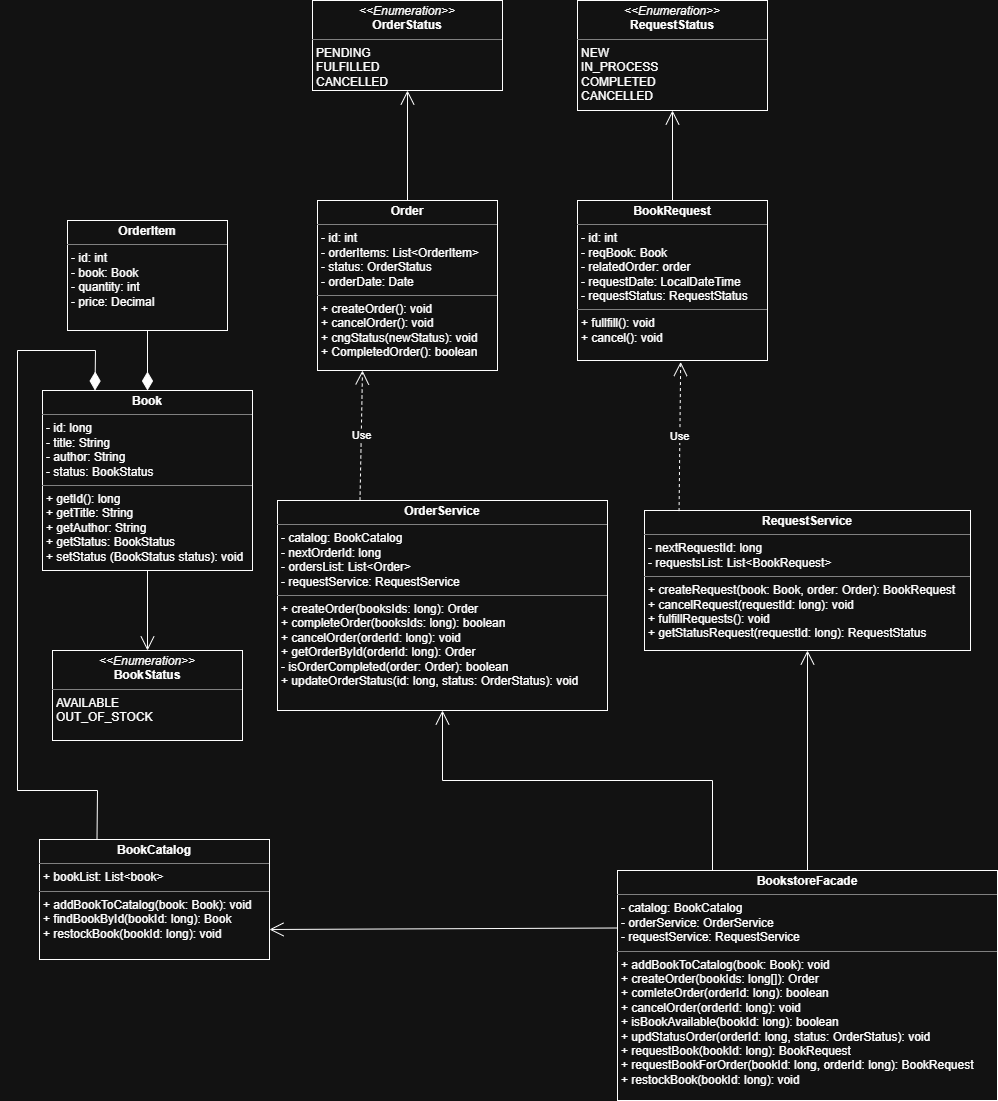

The diagram above was exported from draw.io. Its source (the exported page's mxGraphModel, read from the mxfile embedded in the PNG):
<mxGraphModel dx="2377" dy="1295" grid="1" gridSize="10" guides="1" tooltips="1" connect="1" arrows="1" fold="1" page="1" pageScale="1" pageWidth="827" pageHeight="1169" math="0" shadow="0">
  <root>
    <mxCell id="0" />
    <mxCell id="1" parent="0" />
    <mxCell id="zRo4G7OQ-0eK0uTFMzzI-1" value="&lt;p style=&quot;margin:0px;margin-top:4px;text-align:center;&quot;&gt;&lt;b&gt;Book&lt;/b&gt;&lt;/p&gt;&lt;hr size=&quot;1&quot; style=&quot;border-style:solid;&quot;&gt;&lt;p style=&quot;margin:0px;margin-left:4px;&quot;&gt;- id: long&lt;/p&gt;&lt;p style=&quot;margin:0px;margin-left:4px;&quot;&gt;- title: String&lt;/p&gt;&lt;p style=&quot;margin:0px;margin-left:4px;&quot;&gt;- author: String&lt;/p&gt;&lt;p style=&quot;margin:0px;margin-left:4px;&quot;&gt;- status: BookStatus&lt;/p&gt;&lt;hr size=&quot;1&quot; style=&quot;border-style:solid;&quot;&gt;&lt;p style=&quot;margin:0px;margin-left:4px;&quot;&gt;+ getId(): long&lt;/p&gt;&lt;p style=&quot;margin:0px;margin-left:4px;&quot;&gt;+ getTitle: String&lt;/p&gt;&lt;p style=&quot;margin:0px;margin-left:4px;&quot;&gt;+ getAuthor: String&lt;/p&gt;&lt;p style=&quot;margin:0px;margin-left:4px;&quot;&gt;+ getStatus: BookStatus&lt;/p&gt;&lt;p style=&quot;margin:0px;margin-left:4px;&quot;&gt;+ setStatus (BookStatus status): void&lt;/p&gt;" style="verticalAlign=top;align=left;overflow=fill;html=1;whiteSpace=wrap;" parent="1" vertex="1">
      <mxGeometry x="95" y="430" width="210" height="180" as="geometry" />
    </mxCell>
    <mxCell id="zRo4G7OQ-0eK0uTFMzzI-2" value="&lt;p style=&quot;margin:0px;margin-top:4px;text-align:center;&quot;&gt;&lt;b&gt;Order&lt;/b&gt;&lt;/p&gt;&lt;hr size=&quot;1&quot; style=&quot;border-style:solid;&quot;&gt;&lt;p style=&quot;margin:0px;margin-left:4px;&quot;&gt;- id: int&lt;/p&gt;&lt;p style=&quot;margin:0px;margin-left:4px;&quot;&gt;- orderItems: List&amp;lt;OrderItem&amp;gt;&lt;/p&gt;&lt;p style=&quot;margin:0px;margin-left:4px;&quot;&gt;- status: OrderStatus&lt;/p&gt;&lt;p style=&quot;margin:0px;margin-left:4px;&quot;&gt;- orderDate: Date&lt;/p&gt;&lt;hr size=&quot;1&quot; style=&quot;border-style:solid;&quot;&gt;&lt;p style=&quot;margin:0px;margin-left:4px;&quot;&gt;+ createOrder(): void&lt;/p&gt;&lt;p style=&quot;margin:0px;margin-left:4px;&quot;&gt;+ cancelOrder(): void&lt;/p&gt;&lt;p style=&quot;margin:0px;margin-left:4px;&quot;&gt;+ cngStatus(newStatus): void&lt;/p&gt;&lt;p style=&quot;margin:0px;margin-left:4px;&quot;&gt;+ CompletedOrder(): boolean&lt;/p&gt;" style="verticalAlign=top;align=left;overflow=fill;html=1;whiteSpace=wrap;" parent="1" vertex="1">
      <mxGeometry x="370" y="240" width="180" height="170" as="geometry" />
    </mxCell>
    <mxCell id="zRo4G7OQ-0eK0uTFMzzI-3" value="&lt;p style=&quot;margin:0px;margin-top:4px;text-align:center;&quot;&gt;&lt;b&gt;OrderItem&lt;/b&gt;&lt;/p&gt;&lt;hr size=&quot;1&quot; style=&quot;border-style:solid;&quot;&gt;&lt;p style=&quot;margin:0px;margin-left:4px;&quot;&gt;- id: int&lt;/p&gt;&lt;p style=&quot;margin:0px;margin-left:4px;&quot;&gt;- book: Book&lt;/p&gt;&lt;p style=&quot;margin:0px;margin-left:4px;&quot;&gt;- quantity: int&lt;/p&gt;&lt;p style=&quot;margin:0px;margin-left:4px;&quot;&gt;- price: Decimal&lt;/p&gt;&lt;p style=&quot;margin:0px;margin-left:4px;&quot;&gt;&lt;br&gt;&lt;/p&gt;" style="verticalAlign=top;align=left;overflow=fill;html=1;whiteSpace=wrap;" parent="1" vertex="1">
      <mxGeometry x="120" y="260" width="160" height="110" as="geometry" />
    </mxCell>
    <mxCell id="zRo4G7OQ-0eK0uTFMzzI-5" value="&lt;p style=&quot;margin:0px;margin-top:4px;text-align:center;&quot;&gt;&lt;b&gt;BookRequest&lt;/b&gt;&lt;/p&gt;&lt;hr size=&quot;1&quot; style=&quot;border-style:solid;&quot;&gt;&lt;p style=&quot;margin:0px;margin-left:4px;&quot;&gt;- id: int&lt;/p&gt;&lt;p style=&quot;margin:0px;margin-left:4px;&quot;&gt;- reqBook: Book&lt;/p&gt;&lt;p style=&quot;margin:0px;margin-left:4px;&quot;&gt;- relatedOrder: order&lt;/p&gt;&lt;p style=&quot;margin:0px;margin-left:4px;&quot;&gt;- requestDate: LocalDateTime&lt;/p&gt;&lt;p style=&quot;margin:0px;margin-left:4px;&quot;&gt;- requestStatus: RequestStatus&lt;/p&gt;&lt;hr size=&quot;1&quot; style=&quot;border-style:solid;&quot;&gt;&lt;p style=&quot;margin:0px;margin-left:4px;&quot;&gt;+ fullfill(): void&lt;/p&gt;&lt;p style=&quot;margin:0px;margin-left:4px;&quot;&gt;+ cancel(): void&lt;/p&gt;" style="verticalAlign=top;align=left;overflow=fill;html=1;whiteSpace=wrap;" parent="1" vertex="1">
      <mxGeometry x="630" y="240" width="190" height="160" as="geometry" />
    </mxCell>
    <mxCell id="7Bxi-_DWpRhEhhrSygz4-2" value="&lt;p style=&quot;margin:0px;margin-top:4px;text-align:center;&quot;&gt;&lt;b&gt;BookCatalog&lt;/b&gt;&lt;/p&gt;&lt;hr size=&quot;1&quot; style=&quot;border-style:solid;&quot;&gt;&lt;p style=&quot;margin:0px;margin-left:4px;&quot;&gt;+ bookList: List&amp;lt;book&amp;gt;&lt;/p&gt;&lt;hr size=&quot;1&quot; style=&quot;border-style:solid;&quot;&gt;&lt;p style=&quot;margin:0px;margin-left:4px;&quot;&gt;+ addBookToCatalog(book: Book): void&lt;/p&gt;&lt;p style=&quot;margin:0px;margin-left:4px;&quot;&gt;+ findBookById(&lt;span style=&quot;background-color: transparent; color: light-dark(rgb(0, 0, 0), rgb(255, 255, 255));&quot;&gt;bookId:&amp;nbsp;&lt;/span&gt;&lt;span style=&quot;background-color: transparent; color: light-dark(rgb(0, 0, 0), rgb(255, 255, 255));&quot;&gt;long): Book&lt;/span&gt;&lt;/p&gt;&lt;p style=&quot;margin:0px;margin-left:4px;&quot;&gt;+ restockBook(&lt;span style=&quot;background-color: transparent; color: light-dark(rgb(0, 0, 0), rgb(255, 255, 255));&quot;&gt;bookId:&amp;nbsp;&lt;/span&gt;&lt;span style=&quot;background-color: transparent; color: light-dark(rgb(0, 0, 0), rgb(255, 255, 255));&quot;&gt;long): void&lt;/span&gt;&lt;/p&gt;" style="verticalAlign=top;align=left;overflow=fill;html=1;whiteSpace=wrap;" vertex="1" parent="1">
      <mxGeometry x="92" y="879" width="230" height="120" as="geometry" />
    </mxCell>
    <mxCell id="7Bxi-_DWpRhEhhrSygz4-3" value="&lt;p style=&quot;margin:0px;margin-top:4px;text-align:center;&quot;&gt;&lt;b&gt;OrderService&lt;/b&gt;&lt;/p&gt;&lt;hr size=&quot;1&quot; style=&quot;border-style:solid;&quot;&gt;&lt;p style=&quot;margin:0px;margin-left:4px;&quot;&gt;- catalog: BookCatalog&lt;/p&gt;&lt;p style=&quot;margin:0px;margin-left:4px;&quot;&gt;- nextOrderId: long&lt;/p&gt;&lt;p style=&quot;margin:0px;margin-left:4px;&quot;&gt;- ordersList: List&amp;lt;Order&amp;gt;&lt;/p&gt;&lt;p style=&quot;margin:0px;margin-left:4px;&quot;&gt;- requestService: RequestService&lt;/p&gt;&lt;hr size=&quot;1&quot; style=&quot;border-style:solid;&quot;&gt;&lt;p style=&quot;margin:0px;margin-left:4px;&quot;&gt;+ createOrder(booksIds: long): Order&lt;/p&gt;&lt;p style=&quot;margin:0px;margin-left:4px;&quot;&gt;+ completeOrder(booksIds: long): boolean&lt;/p&gt;&lt;p style=&quot;margin:0px;margin-left:4px;&quot;&gt;+ cancelOrder(orderId: long): void&lt;/p&gt;&lt;p style=&quot;margin:0px;margin-left:4px;&quot;&gt;+ getOrderById(orderId: long): Order&lt;/p&gt;&lt;p style=&quot;margin:0px;margin-left:4px;&quot;&gt;- isOrderCompleted(order: Order): boolean&lt;/p&gt;&lt;p style=&quot;margin:0px;margin-left:4px;&quot;&gt;+ updateOrderStatus(id: long, status: OrderStatus): void&lt;/p&gt;" style="verticalAlign=top;align=left;overflow=fill;html=1;whiteSpace=wrap;" vertex="1" parent="1">
      <mxGeometry x="330" y="540" width="330" height="210" as="geometry" />
    </mxCell>
    <mxCell id="7Bxi-_DWpRhEhhrSygz4-4" value="&lt;p style=&quot;margin:0px;margin-top:4px;text-align:center;&quot;&gt;&lt;b&gt;RequestService&lt;/b&gt;&lt;/p&gt;&lt;hr size=&quot;1&quot; style=&quot;border-style:solid;&quot;&gt;&lt;p style=&quot;margin:0px;margin-left:4px;&quot;&gt;- nextRequestId: long&lt;/p&gt;&lt;p style=&quot;margin:0px;margin-left:4px;&quot;&gt;- requestsList: List&amp;lt;BookRequest&amp;gt;&amp;nbsp;&lt;/p&gt;&lt;hr size=&quot;1&quot; style=&quot;border-style:solid;&quot;&gt;&lt;p style=&quot;margin:0px;margin-left:4px;&quot;&gt;+ createRequest(book: Book, order: Order): BookRequest&lt;/p&gt;&lt;p style=&quot;margin:0px;margin-left:4px;&quot;&gt;+ cancelRequest(requestId: long): void&lt;/p&gt;&lt;p style=&quot;margin:0px;margin-left:4px;&quot;&gt;+ fulfillRequests(): void&lt;/p&gt;&lt;p style=&quot;margin:0px;margin-left:4px;&quot;&gt;+ getStatusRequest(requestId: long): RequestStatus&lt;/p&gt;" style="verticalAlign=top;align=left;overflow=fill;html=1;whiteSpace=wrap;" vertex="1" parent="1">
      <mxGeometry x="697" y="550" width="326" height="140" as="geometry" />
    </mxCell>
    <mxCell id="7Bxi-_DWpRhEhhrSygz4-5" value="&lt;p style=&quot;margin:0px;margin-top:4px;text-align:center;&quot;&gt;&lt;b&gt;BookstoreFacade&lt;/b&gt;&lt;/p&gt;&lt;hr size=&quot;1&quot; style=&quot;border-style:solid;&quot;&gt;&lt;p style=&quot;margin:0px;margin-left:4px;&quot;&gt;- catalog: BookCatalog&lt;/p&gt;&lt;p style=&quot;margin:0px;margin-left:4px;&quot;&gt;- orderService: OrderService&lt;/p&gt;&lt;p style=&quot;margin:0px;margin-left:4px;&quot;&gt;- requestService: RequestService&lt;/p&gt;&lt;hr size=&quot;1&quot; style=&quot;border-style:solid;&quot;&gt;&lt;p style=&quot;margin:0px;margin-left:4px;&quot;&gt;+ addBookToCatalog(book: Book): void&lt;/p&gt;&lt;p style=&quot;margin:0px;margin-left:4px;&quot;&gt;+ createOrder(bookIds: long[]): Order&lt;/p&gt;&lt;p style=&quot;margin:0px;margin-left:4px;&quot;&gt;+ comleteOrder(orderId: long): boolean&lt;/p&gt;&lt;p style=&quot;margin:0px;margin-left:4px;&quot;&gt;+ cancelOrder(orderId: long): void&lt;/p&gt;&lt;p style=&quot;margin:0px;margin-left:4px;&quot;&gt;+ isBookAvailable(bookId: long): boolean&lt;/p&gt;&lt;p style=&quot;margin:0px;margin-left:4px;&quot;&gt;+ updStatusOrder(orderId: long, status: OrderStatus): void&lt;/p&gt;&lt;p style=&quot;margin:0px;margin-left:4px;&quot;&gt;+ requestBook(bookId: long): BookRequest&lt;/p&gt;&lt;p style=&quot;margin:0px;margin-left:4px;&quot;&gt;+ requestBookForOrder(bookId: long, orderId: long): BookRequest&lt;/p&gt;&lt;p style=&quot;margin:0px;margin-left:4px;&quot;&gt;+ restockBook(bookId: long): void&lt;/p&gt;&lt;p style=&quot;margin:0px;margin-left:4px;&quot;&gt;&lt;br&gt;&lt;/p&gt;" style="verticalAlign=top;align=left;overflow=fill;html=1;whiteSpace=wrap;" vertex="1" parent="1">
      <mxGeometry x="670" y="910" width="380" height="230" as="geometry" />
    </mxCell>
    <mxCell id="7Bxi-_DWpRhEhhrSygz4-9" value="" style="endArrow=diamondThin;endFill=1;endSize=16;html=1;rounded=0;entryX=0.5;entryY=0;entryDx=0;entryDy=0;exitX=0.5;exitY=1;exitDx=0;exitDy=0;" edge="1" parent="1" source="zRo4G7OQ-0eK0uTFMzzI-3" target="zRo4G7OQ-0eK0uTFMzzI-1">
      <mxGeometry width="160" relative="1" as="geometry">
        <mxPoint x="50" y="390" as="sourcePoint" />
        <mxPoint x="210" y="390" as="targetPoint" />
      </mxGeometry>
    </mxCell>
    <mxCell id="7Bxi-_DWpRhEhhrSygz4-10" value="" style="endArrow=diamondThin;endFill=1;endSize=16;html=1;rounded=0;exitX=0.25;exitY=0;exitDx=0;exitDy=0;entryX=0.25;entryY=0;entryDx=0;entryDy=0;" edge="1" parent="1" source="7Bxi-_DWpRhEhhrSygz4-2" target="zRo4G7OQ-0eK0uTFMzzI-1">
      <mxGeometry width="160" relative="1" as="geometry">
        <mxPoint x="-60" y="400" as="sourcePoint" />
        <mxPoint x="100" y="400" as="targetPoint" />
        <Array as="points">
          <mxPoint x="150" y="830" />
          <mxPoint x="70" y="830" />
          <mxPoint x="70" y="390" />
          <mxPoint x="148" y="390" />
        </Array>
      </mxGeometry>
    </mxCell>
    <mxCell id="7Bxi-_DWpRhEhhrSygz4-11" value="&lt;p style=&quot;margin:0px;margin-top:4px;text-align:center;&quot;&gt;&lt;i&gt;&amp;lt;&amp;lt;Enumeration&amp;gt;&amp;gt;&lt;/i&gt;&lt;br&gt;&lt;b&gt;BookStatus&lt;/b&gt;&lt;/p&gt;&lt;hr size=&quot;1&quot; style=&quot;border-style:solid;&quot;&gt;&lt;p style=&quot;margin:0px;margin-left:4px;&quot;&gt;AVAILABLE&lt;/p&gt;&lt;p style=&quot;margin:0px;margin-left:4px;&quot;&gt;OUT_OF_STOCK&lt;/p&gt;" style="verticalAlign=top;align=left;overflow=fill;html=1;whiteSpace=wrap;" vertex="1" parent="1">
      <mxGeometry x="105" y="690" width="190" height="90" as="geometry" />
    </mxCell>
    <mxCell id="7Bxi-_DWpRhEhhrSygz4-12" value="&lt;p style=&quot;margin:0px;margin-top:4px;text-align:center;&quot;&gt;&lt;i&gt;&amp;lt;&amp;lt;Enumeration&amp;gt;&amp;gt;&lt;/i&gt;&lt;br&gt;&lt;b&gt;RequestStatus&lt;/b&gt;&lt;/p&gt;&lt;hr size=&quot;1&quot; style=&quot;border-style:solid;&quot;&gt;&lt;p style=&quot;margin:0px;margin-left:4px;&quot;&gt;NEW&lt;/p&gt;&lt;p style=&quot;margin:0px;margin-left:4px;&quot;&gt;IN_PROCESS&lt;br&gt;COMPLETED&lt;/p&gt;&lt;p style=&quot;margin:0px;margin-left:4px;&quot;&gt;CANCELLED&lt;/p&gt;" style="verticalAlign=top;align=left;overflow=fill;html=1;whiteSpace=wrap;" vertex="1" parent="1">
      <mxGeometry x="630" y="40" width="190" height="110" as="geometry" />
    </mxCell>
    <mxCell id="7Bxi-_DWpRhEhhrSygz4-14" value="&lt;p style=&quot;margin:0px;margin-top:4px;text-align:center;&quot;&gt;&lt;i&gt;&amp;lt;&amp;lt;Enumeration&amp;gt;&amp;gt;&lt;/i&gt;&lt;br&gt;&lt;b&gt;OrderStatus&lt;/b&gt;&lt;/p&gt;&lt;hr size=&quot;1&quot; style=&quot;border-style:solid;&quot;&gt;&lt;p style=&quot;margin:0px;margin-left:4px;&quot;&gt;PENDING&lt;br&gt;FULFILLED&lt;br&gt;CANCELLED&lt;/p&gt;" style="verticalAlign=top;align=left;overflow=fill;html=1;whiteSpace=wrap;" vertex="1" parent="1">
      <mxGeometry x="365" y="40" width="190" height="90" as="geometry" />
    </mxCell>
    <mxCell id="7Bxi-_DWpRhEhhrSygz4-28" value="" style="endArrow=open;endFill=1;endSize=12;html=1;rounded=0;exitX=0.5;exitY=1;exitDx=0;exitDy=0;entryX=0.5;entryY=0;entryDx=0;entryDy=0;" edge="1" parent="1" source="zRo4G7OQ-0eK0uTFMzzI-1" target="7Bxi-_DWpRhEhhrSygz4-11">
      <mxGeometry width="160" relative="1" as="geometry">
        <mxPoint x="160" y="670" as="sourcePoint" />
        <mxPoint x="320" y="670" as="targetPoint" />
      </mxGeometry>
    </mxCell>
    <mxCell id="7Bxi-_DWpRhEhhrSygz4-29" value="" style="endArrow=open;endFill=1;endSize=12;html=1;rounded=0;exitX=0.5;exitY=0;exitDx=0;exitDy=0;entryX=0.5;entryY=1;entryDx=0;entryDy=0;" edge="1" parent="1" source="zRo4G7OQ-0eK0uTFMzzI-2" target="7Bxi-_DWpRhEhhrSygz4-14">
      <mxGeometry width="160" relative="1" as="geometry">
        <mxPoint x="550" y="410" as="sourcePoint" />
        <mxPoint x="710" y="410" as="targetPoint" />
      </mxGeometry>
    </mxCell>
    <mxCell id="7Bxi-_DWpRhEhhrSygz4-30" value="" style="endArrow=open;endFill=1;endSize=12;html=1;rounded=0;exitX=0.5;exitY=0;exitDx=0;exitDy=0;entryX=0.5;entryY=1;entryDx=0;entryDy=0;" edge="1" parent="1" source="zRo4G7OQ-0eK0uTFMzzI-5" target="7Bxi-_DWpRhEhhrSygz4-12">
      <mxGeometry width="160" relative="1" as="geometry">
        <mxPoint x="600" y="130" as="sourcePoint" />
        <mxPoint x="760" y="130" as="targetPoint" />
      </mxGeometry>
    </mxCell>
    <mxCell id="7Bxi-_DWpRhEhhrSygz4-31" value="Use" style="endArrow=open;endSize=12;dashed=1;html=1;rounded=0;exitX=0.25;exitY=0;exitDx=0;exitDy=0;entryX=0.25;entryY=1;entryDx=0;entryDy=0;" edge="1" parent="1" source="7Bxi-_DWpRhEhhrSygz4-3" target="zRo4G7OQ-0eK0uTFMzzI-2">
      <mxGeometry x="0.0027" width="160" relative="1" as="geometry">
        <mxPoint x="720" y="420" as="sourcePoint" />
        <mxPoint x="880" y="420" as="targetPoint" />
        <mxPoint as="offset" />
      </mxGeometry>
    </mxCell>
    <mxCell id="7Bxi-_DWpRhEhhrSygz4-33" value="Use" style="endArrow=open;endSize=12;dashed=1;html=1;rounded=0;exitX=0.106;exitY=0.004;exitDx=0;exitDy=0;entryX=0.543;entryY=1.009;entryDx=0;entryDy=0;exitPerimeter=0;entryPerimeter=0;" edge="1" parent="1" source="7Bxi-_DWpRhEhhrSygz4-4" target="zRo4G7OQ-0eK0uTFMzzI-5">
      <mxGeometry x="0.0027" width="160" relative="1" as="geometry">
        <mxPoint x="730" y="550" as="sourcePoint" />
        <mxPoint x="732" y="420" as="targetPoint" />
        <mxPoint as="offset" />
      </mxGeometry>
    </mxCell>
    <mxCell id="7Bxi-_DWpRhEhhrSygz4-35" value="" style="endArrow=open;endFill=1;endSize=12;html=1;rounded=0;entryX=0.5;entryY=1;entryDx=0;entryDy=0;exitX=0.25;exitY=0;exitDx=0;exitDy=0;" edge="1" parent="1" source="7Bxi-_DWpRhEhhrSygz4-5" target="7Bxi-_DWpRhEhhrSygz4-3">
      <mxGeometry width="160" relative="1" as="geometry">
        <mxPoint x="410" y="930" as="sourcePoint" />
        <mxPoint x="570" y="930" as="targetPoint" />
        <Array as="points">
          <mxPoint x="765" y="820" />
          <mxPoint x="495" y="820" />
        </Array>
      </mxGeometry>
    </mxCell>
    <mxCell id="7Bxi-_DWpRhEhhrSygz4-36" value="" style="endArrow=open;endFill=1;endSize=12;html=1;rounded=0;exitX=0.5;exitY=0;exitDx=0;exitDy=0;entryX=0.5;entryY=1;entryDx=0;entryDy=0;" edge="1" parent="1" source="7Bxi-_DWpRhEhhrSygz4-5" target="7Bxi-_DWpRhEhhrSygz4-4">
      <mxGeometry width="160" relative="1" as="geometry">
        <mxPoint x="880" y="830" as="sourcePoint" />
        <mxPoint x="1040" y="830" as="targetPoint" />
      </mxGeometry>
    </mxCell>
    <mxCell id="7Bxi-_DWpRhEhhrSygz4-37" value="" style="endArrow=open;endFill=1;endSize=12;html=1;rounded=0;entryX=1;entryY=0.75;entryDx=0;entryDy=0;exitX=0;exitY=0.25;exitDx=0;exitDy=0;" edge="1" parent="1" source="7Bxi-_DWpRhEhhrSygz4-5" target="7Bxi-_DWpRhEhhrSygz4-2">
      <mxGeometry width="160" relative="1" as="geometry">
        <mxPoint x="360" y="1030" as="sourcePoint" />
        <mxPoint x="520" y="1030" as="targetPoint" />
      </mxGeometry>
    </mxCell>
  </root>
</mxGraphModel>